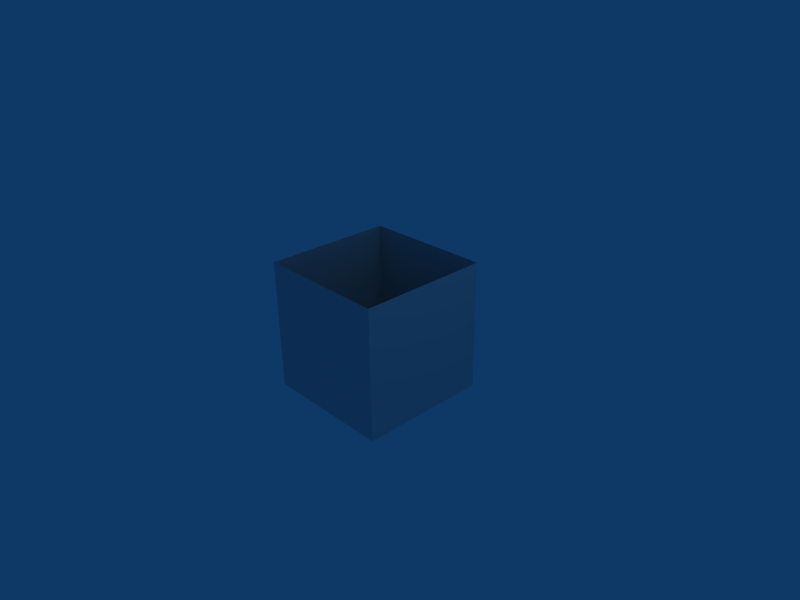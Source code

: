 # Source: hole_0.blend  (saved by Blender 2.49.2; exported with 4.5.12 LTS)
import bpy
from mathutils import Matrix  # noqa: F401  (used for matrix-valued properties, if any)

bpy.ops.wm.read_factory_settings(use_empty=True)
scene = bpy.context.scene
scene.name = 'Scene'

# ---- collections
col_collection_1 = bpy.data.collections.new('Collection 1'); scene.collection.children.link(col_collection_1)

# ---- materials (node trees are filled in below, after node groups)
mat_material = bpy.data.materials.new('Material')
mat_material.alpha_threshold = 0.0
mat_material.roughness = 0.5
mat_material.line_color = (0.0, 0.0, 0.0, 1.0)

# ---- material node trees

# ---- world
world_world = bpy.data.worlds.new('World'); scene.world = world_world
world_world.color = (0.05656, 0.2208, 0.4)
world_world.use_sun_shadow = False
world_world.sun_shadow_jitter_overblur = 0.0
world_world.cycles.sampling_method = 'MANUAL'
world_world.cycles.sample_map_resolution = 256

# ---- cameras
cam_camera = bpy.data.cameras.new('Camera')
cam_camera.passepartout_alpha = 0.2
cam_camera.clip_end = 100.0
cam_camera.lens = 35.0
cam_camera.ortho_scale = 7.314
cam_camera.show_passepartout = False
cam_camera.show_safe_areas = True
cam_camera.dof.focus_distance = 0.0
cam_camera.dof.aperture_fstop = 128.0

# ---- lights
light_spot = bpy.data.lights.new('Spot', 'POINT')
light_spot.transmission_factor = 0.0
light_spot.cutoff_distance = 30.0
light_spot.energy = 100.0
light_spot.shadow_buffer_clip_start = 1.001
light_spot.shadow_soft_size = 1.0
light_spot.shadow_maximum_resolution = 0.006
light_spot.use_absolute_resolution = True
light_spot.cycles.use_multiple_importance_sampling = False

# ---- meshes
me_hole_0 = bpy.data.meshes.new('hole_0')
me_hole_0.from_pydata([(1.0, 1.0, -1.0), (1.0, -1.0, -1.0), (-1.0, -1.0, -1.0), (-1.0, 1.0, -1.0), (1.0, 1.0, 1.0), (1.0, -1.0, 1.0), (-1.0, -1.0, 1.0), (-1.0, 1.0, 1.0)], [], [(0, 1, 2, 3), (0, 4, 5, 1), (1, 5, 6, 2), (2, 6, 7, 3), (4, 0, 3, 7)])
me_hole_0.materials.append(mat_material)
me_hole_0.use_remesh_preserve_volume = False
me_hole_0.use_remesh_preserve_attributes = False
me_hole_0.use_mirror_vertex_groups = False
me_hole_0.update()

# ---- objects
ob_hole_0 = bpy.data.objects.new('hole_0', me_hole_0)
ob_lamp = bpy.data.objects.new('Lamp', light_spot)
ob_camera = bpy.data.objects.new('Camera', cam_camera)

# ---- transforms, parenting, visibility, modifiers, constraints
ob_hole_0.location = (0.0, 0.0, 0.0)
ob_hole_0.lock_rotations_4d = False
ob_hole_0.empty_display_type = 'ARROWS'
ob_hole_0.color = (0.0, 0.0, 0.0, 1.0)
ob_hole_0.lineart.crease_threshold = 0.0
ob_lamp.location = (4.076, 1.005, 5.904)
ob_lamp.rotation_euler = (0.6503, 0.05522, 1.866)
ob_lamp.lock_rotations_4d = False
ob_lamp.empty_display_type = 'ARROWS'
ob_lamp.color = (0.0, 0.0, 0.0, 0.0)
ob_lamp.lineart.crease_threshold = 0.0
ob_camera.location = (7.481, -6.508, 5.344)
ob_camera.rotation_euler = (1.109, 0.01082, 0.8149)
ob_camera.lock_rotations_4d = False
ob_camera.empty_display_type = 'ARROWS'
ob_camera.color = (0.0, 0.0, 0.0, 0.0)
ob_camera.display_type = 'WIRE'
ob_camera.lineart.crease_threshold = 0.0

# ---- collection membership
col_collection_1.objects.link(ob_hole_0)
col_collection_1.objects.link(ob_lamp)
col_collection_1.objects.link(ob_camera)

# ---- scene / render settings (as saved in the file)
scene.camera = ob_camera
scene.frame_start = 1; scene.frame_end = 250; scene.frame_set(1)
scene.render.engine = 'BLENDER_EEVEE_NEXT'
scene.render.image_settings.file_format = 'JPEG'
scene.render.image_settings.color_mode = 'RGB'
scene.render.image_settings.compression = 90
scene.render.resolution_x = 800
scene.render.resolution_y = 600
scene.render.pixel_aspect_x = 100.0
scene.render.pixel_aspect_y = 100.0
scene.render.fps = 25
scene.render.dither_intensity = 0.0
scene.render.use_compositing = False
scene.render.use_sequencer = False
scene.render.bake_margin = 2
scene.render.bake_bias = 0.0
scene.render.use_stamp_time = False
scene.render.use_stamp_date = False
scene.render.use_stamp_frame = False
scene.render.use_stamp_camera = False
scene.render.use_stamp_scene = False
scene.render.use_stamp_filename = False
scene.render.use_stamp_render_time = False
scene.render.stamp_font_size = 0
scene.cycles.use_denoising = False
scene.cycles.samples = 10
scene.cycles.sampling_pattern = 'TABULATED_SOBOL'
scene.cycles.light_sampling_threshold = 0.0
scene.cycles.use_adaptive_sampling = False
scene.cycles.use_light_tree = False
scene.cycles.blur_glossy = 0.0
scene.cycles.volume_bounces = 1
scene.cycles.pixel_filter_type = 'GAUSSIAN'
scene.cycles.sample_clamp_indirect = 0.0
scene.view_settings.view_transform = 'Raw'
bpy.context.view_layer.update()
